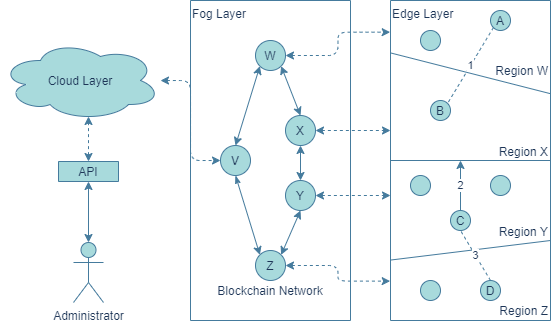

The diagram above was exported from draw.io. Its source (the exported page's mxGraphModel, read from the mxfile embedded in the PNG):
<mxGraphModel dx="981" dy="650" grid="1" gridSize="10" guides="1" tooltips="1" connect="1" arrows="1" fold="1" page="1" pageScale="1" pageWidth="827" pageHeight="1169" background="none" math="0" shadow="0">
  <root>
    <mxCell id="0" />
    <mxCell id="1" parent="0" />
    <mxCell id="LYWHK8Bg9h6XBuOtfYGK-1" value="Cloud Layer" style="ellipse;shape=cloud;whiteSpace=wrap;html=1;rounded=0;sketch=0;strokeColor=#457B9D;fontColor=#1D3557;fillColor=#A8DADC;rotation=0;" vertex="1" parent="1">
      <mxGeometry x="10" y="119" width="160" height="80" as="geometry" />
    </mxCell>
    <mxCell id="LYWHK8Bg9h6XBuOtfYGK-2" value="Administrator" style="shape=umlActor;verticalLabelPosition=bottom;verticalAlign=top;html=1;outlineConnect=0;rounded=0;sketch=0;strokeColor=#457B9D;fillColor=#A8DADC;fontColor=#1D3557;rotation=0;direction=east;" vertex="1" parent="1">
      <mxGeometry x="83" y="321" width="30" height="60" as="geometry" />
    </mxCell>
    <mxCell id="LYWHK8Bg9h6XBuOtfYGK-5" style="edgeStyle=orthogonalEdgeStyle;curved=0;rounded=1;sketch=0;orthogonalLoop=1;jettySize=auto;html=1;strokeColor=#457B9D;fillColor=#A8DADC;fontColor=#1D3557;startArrow=classic;startFill=1;" edge="1" parent="1" source="LYWHK8Bg9h6XBuOtfYGK-3" target="LYWHK8Bg9h6XBuOtfYGK-2">
      <mxGeometry x="135" y="-110" as="geometry" />
    </mxCell>
    <mxCell id="LYWHK8Bg9h6XBuOtfYGK-54" style="edgeStyle=orthogonalEdgeStyle;curved=0;rounded=1;sketch=0;orthogonalLoop=1;jettySize=auto;html=1;dashed=1;startArrow=classic;startFill=1;endArrow=classic;endFill=1;strokeColor=#457B9D;fillColor=#A8DADC;fontColor=#1D3557;entryX=0.55;entryY=0.95;entryDx=0;entryDy=0;entryPerimeter=0;" edge="1" parent="1" source="LYWHK8Bg9h6XBuOtfYGK-3" target="LYWHK8Bg9h6XBuOtfYGK-1">
      <mxGeometry relative="1" as="geometry">
        <mxPoint x="110" y="270" as="targetPoint" />
      </mxGeometry>
    </mxCell>
    <mxCell id="LYWHK8Bg9h6XBuOtfYGK-3" value="API" style="rounded=0;whiteSpace=wrap;html=1;sketch=0;strokeColor=#457B9D;fillColor=#A8DADC;fontColor=#1D3557;horizontal=0;rotation=90;" vertex="1" parent="1">
      <mxGeometry x="88" y="220" width="20" height="60" as="geometry" />
    </mxCell>
    <mxCell id="LYWHK8Bg9h6XBuOtfYGK-7" value="Fog Layer" style="rounded=0;whiteSpace=wrap;html=1;sketch=0;strokeColor=#457B9D;fontColor=#1D3557;fillColor=none;align=left;verticalAlign=top;rotation=0;direction=south;" vertex="1" parent="1">
      <mxGeometry x="200" y="79" width="160" height="320" as="geometry" />
    </mxCell>
    <mxCell id="LYWHK8Bg9h6XBuOtfYGK-9" value="V" style="ellipse;whiteSpace=wrap;html=1;aspect=fixed;rounded=0;sketch=0;strokeColor=#457B9D;fontColor=#1D3557;fillColor=#A8DADC;rotation=0;" vertex="1" parent="1">
      <mxGeometry x="230" y="224" width="30" height="30" as="geometry" />
    </mxCell>
    <mxCell id="LYWHK8Bg9h6XBuOtfYGK-23" style="edgeStyle=orthogonalEdgeStyle;curved=0;rounded=1;sketch=0;orthogonalLoop=1;jettySize=auto;html=1;entryX=0;entryY=0.5;entryDx=0;entryDy=0;startArrow=classic;startFill=1;strokeColor=#457B9D;fillColor=#A8DADC;fontColor=#1D3557;dashed=1;" edge="1" parent="1" source="LYWHK8Bg9h6XBuOtfYGK-1" target="LYWHK8Bg9h6XBuOtfYGK-9">
      <mxGeometry x="135" y="-26" as="geometry" />
    </mxCell>
    <mxCell id="LYWHK8Bg9h6XBuOtfYGK-10" value="Z" style="ellipse;whiteSpace=wrap;html=1;aspect=fixed;rounded=0;sketch=0;strokeColor=#457B9D;fontColor=#1D3557;fillColor=#A8DADC;rotation=0;" vertex="1" parent="1">
      <mxGeometry x="265" y="329" width="30" height="30" as="geometry" />
    </mxCell>
    <mxCell id="LYWHK8Bg9h6XBuOtfYGK-11" value="Y" style="ellipse;whiteSpace=wrap;html=1;aspect=fixed;rounded=0;sketch=0;strokeColor=#457B9D;fontColor=#1D3557;fillColor=#A8DADC;rotation=0;" vertex="1" parent="1">
      <mxGeometry x="295" y="259" width="30" height="30" as="geometry" />
    </mxCell>
    <mxCell id="LYWHK8Bg9h6XBuOtfYGK-12" value="X" style="ellipse;whiteSpace=wrap;html=1;aspect=fixed;rounded=0;sketch=0;strokeColor=#457B9D;fontColor=#1D3557;fillColor=#A8DADC;rotation=0;" vertex="1" parent="1">
      <mxGeometry x="295" y="194" width="30" height="30" as="geometry" />
    </mxCell>
    <mxCell id="LYWHK8Bg9h6XBuOtfYGK-13" value="W" style="ellipse;whiteSpace=wrap;html=1;aspect=fixed;rounded=0;sketch=0;strokeColor=#457B9D;fontColor=#1D3557;fillColor=#A8DADC;rotation=0;" vertex="1" parent="1">
      <mxGeometry x="265" y="119" width="30" height="30" as="geometry" />
    </mxCell>
    <mxCell id="LYWHK8Bg9h6XBuOtfYGK-16" value="" style="endArrow=classicThin;html=1;strokeColor=#457B9D;fillColor=#A8DADC;fontColor=#1D3557;entryX=0.5;entryY=1;entryDx=0;entryDy=0;exitX=0;exitY=0;exitDx=0;exitDy=0;startArrow=classic;startFill=1;endFill=1;" edge="1" parent="1" source="LYWHK8Bg9h6XBuOtfYGK-10" target="LYWHK8Bg9h6XBuOtfYGK-9">
      <mxGeometry x="135" y="-26" width="50" height="50" as="geometry">
        <mxPoint x="272" y="331" as="sourcePoint" />
        <mxPoint x="310" y="189" as="targetPoint" />
      </mxGeometry>
    </mxCell>
    <mxCell id="LYWHK8Bg9h6XBuOtfYGK-17" value="" style="endArrow=classic;html=1;strokeColor=#457B9D;fillColor=#A8DADC;fontColor=#1D3557;entryX=1;entryY=0;entryDx=0;entryDy=0;exitX=0.5;exitY=1;exitDx=0;exitDy=0;endFill=1;startArrow=classic;startFill=1;" edge="1" parent="1" source="LYWHK8Bg9h6XBuOtfYGK-11" target="LYWHK8Bg9h6XBuOtfYGK-10">
      <mxGeometry x="135" y="-26" width="50" height="50" as="geometry">
        <mxPoint x="360" y="239" as="sourcePoint" />
        <mxPoint x="310" y="189" as="targetPoint" />
      </mxGeometry>
    </mxCell>
    <mxCell id="LYWHK8Bg9h6XBuOtfYGK-19" value="" style="endArrow=classic;html=1;strokeColor=#457B9D;fillColor=#A8DADC;fontColor=#1D3557;entryX=0.5;entryY=0;entryDx=0;entryDy=0;exitX=0.5;exitY=1;exitDx=0;exitDy=0;endFill=1;startArrow=classic;startFill=1;" edge="1" parent="1" source="LYWHK8Bg9h6XBuOtfYGK-12" target="LYWHK8Bg9h6XBuOtfYGK-11">
      <mxGeometry x="135" y="-26" width="50" height="50" as="geometry">
        <mxPoint x="329" y="215" as="sourcePoint" />
        <mxPoint x="310" y="259" as="targetPoint" />
      </mxGeometry>
    </mxCell>
    <mxCell id="LYWHK8Bg9h6XBuOtfYGK-20" value="" style="endArrow=classic;html=1;strokeColor=#457B9D;fillColor=#A8DADC;fontColor=#1D3557;entryX=0.5;entryY=0;entryDx=0;entryDy=0;exitX=1;exitY=1;exitDx=0;exitDy=0;endFill=1;startArrow=classic;startFill=1;" edge="1" parent="1" source="LYWHK8Bg9h6XBuOtfYGK-13" target="LYWHK8Bg9h6XBuOtfYGK-12">
      <mxGeometry x="135" y="-26" width="50" height="50" as="geometry">
        <mxPoint x="310" y="149" as="sourcePoint" />
        <mxPoint x="310" y="184" as="targetPoint" />
      </mxGeometry>
    </mxCell>
    <mxCell id="LYWHK8Bg9h6XBuOtfYGK-21" value="" style="endArrow=classic;html=1;strokeColor=#457B9D;fillColor=#A8DADC;fontColor=#1D3557;exitX=0;exitY=1;exitDx=0;exitDy=0;entryX=0.5;entryY=0;entryDx=0;entryDy=0;endFill=1;startArrow=classic;startFill=1;" edge="1" parent="1" source="LYWHK8Bg9h6XBuOtfYGK-13" target="LYWHK8Bg9h6XBuOtfYGK-9">
      <mxGeometry x="135" y="-26" width="50" height="50" as="geometry">
        <mxPoint x="301" y="135" as="sourcePoint" />
        <mxPoint x="320" y="184" as="targetPoint" />
      </mxGeometry>
    </mxCell>
    <mxCell id="LYWHK8Bg9h6XBuOtfYGK-22" value="Blockchain Network" style="text;html=1;strokeColor=none;fillColor=none;align=center;verticalAlign=middle;whiteSpace=wrap;rounded=0;sketch=0;fontColor=#1D3557;rotation=0;" vertex="1" parent="1">
      <mxGeometry x="225" y="359" width="110" height="20" as="geometry" />
    </mxCell>
    <mxCell id="LYWHK8Bg9h6XBuOtfYGK-24" value="Edge Layer" style="rounded=0;whiteSpace=wrap;html=1;sketch=0;strokeColor=#457B9D;fontColor=#1D3557;fillColor=none;align=left;verticalAlign=top;rotation=0;direction=south;" vertex="1" parent="1">
      <mxGeometry x="400" y="79" width="160" height="320" as="geometry" />
    </mxCell>
    <mxCell id="LYWHK8Bg9h6XBuOtfYGK-26" value="" style="endArrow=none;html=1;strokeColor=#457B9D;fillColor=#A8DADC;fontColor=#1D3557;exitX=0.5;exitY=1;exitDx=0;exitDy=0;entryX=0.5;entryY=0;entryDx=0;entryDy=0;" edge="1" parent="1" source="LYWHK8Bg9h6XBuOtfYGK-24" target="LYWHK8Bg9h6XBuOtfYGK-24">
      <mxGeometry x="135" y="-26" width="50" height="50" as="geometry">
        <mxPoint x="450" y="289" as="sourcePoint" />
        <mxPoint x="400" y="239" as="targetPoint" />
      </mxGeometry>
    </mxCell>
    <mxCell id="LYWHK8Bg9h6XBuOtfYGK-27" value="" style="endArrow=none;html=1;strokeColor=#457B9D;fillColor=#A8DADC;fontColor=#1D3557;entryX=0.811;entryY=0.998;entryDx=0;entryDy=0;exitX=0.75;exitY=0;exitDx=0;exitDy=0;entryPerimeter=0;" edge="1" parent="1" source="LYWHK8Bg9h6XBuOtfYGK-24" target="LYWHK8Bg9h6XBuOtfYGK-24">
      <mxGeometry x="135" y="-26" width="50" height="50" as="geometry">
        <mxPoint x="400" y="159" as="sourcePoint" />
        <mxPoint x="350" y="109" as="targetPoint" />
      </mxGeometry>
    </mxCell>
    <mxCell id="LYWHK8Bg9h6XBuOtfYGK-28" value="Region Z" style="text;html=1;strokeColor=none;fillColor=none;align=right;verticalAlign=middle;whiteSpace=wrap;rounded=0;sketch=0;fontColor=#1D3557;rotation=0;" vertex="1" parent="1">
      <mxGeometry x="495" y="379" width="65" height="20" as="geometry" />
    </mxCell>
    <mxCell id="LYWHK8Bg9h6XBuOtfYGK-32" value="" style="ellipse;whiteSpace=wrap;html=1;aspect=fixed;rounded=0;sketch=0;strokeColor=#457B9D;fillColor=#A8DADC;fontColor=#1D3557;rotation=0;" vertex="1" parent="1">
      <mxGeometry x="430" y="359" width="20" height="20" as="geometry" />
    </mxCell>
    <mxCell id="LYWHK8Bg9h6XBuOtfYGK-33" value="D" style="ellipse;whiteSpace=wrap;html=1;aspect=fixed;rounded=0;sketch=0;strokeColor=#457B9D;fillColor=#A8DADC;fontColor=#1D3557;rotation=0;" vertex="1" parent="1">
      <mxGeometry x="490" y="359" width="20" height="20" as="geometry" />
    </mxCell>
    <mxCell id="LYWHK8Bg9h6XBuOtfYGK-34" value="C" style="ellipse;whiteSpace=wrap;html=1;aspect=fixed;rounded=0;sketch=0;strokeColor=#457B9D;fillColor=#A8DADC;fontColor=#1D3557;rotation=0;" vertex="1" parent="1">
      <mxGeometry x="460" y="289" width="20" height="20" as="geometry" />
    </mxCell>
    <mxCell id="LYWHK8Bg9h6XBuOtfYGK-35" value="" style="ellipse;whiteSpace=wrap;html=1;aspect=fixed;rounded=0;sketch=0;strokeColor=#457B9D;fillColor=#A8DADC;fontColor=#1D3557;rotation=0;" vertex="1" parent="1">
      <mxGeometry x="420" y="254" width="20" height="20" as="geometry" />
    </mxCell>
    <mxCell id="LYWHK8Bg9h6XBuOtfYGK-36" value="" style="ellipse;whiteSpace=wrap;html=1;aspect=fixed;rounded=0;sketch=0;strokeColor=#457B9D;fillColor=#A8DADC;fontColor=#1D3557;rotation=0;" vertex="1" parent="1">
      <mxGeometry x="500" y="254" width="20" height="20" as="geometry" />
    </mxCell>
    <mxCell id="LYWHK8Bg9h6XBuOtfYGK-37" value="B" style="ellipse;whiteSpace=wrap;html=1;aspect=fixed;rounded=0;sketch=0;strokeColor=#457B9D;fillColor=#A8DADC;fontColor=#1D3557;rotation=0;" vertex="1" parent="1">
      <mxGeometry x="440" y="179" width="20" height="20" as="geometry" />
    </mxCell>
    <mxCell id="LYWHK8Bg9h6XBuOtfYGK-38" value="" style="ellipse;whiteSpace=wrap;html=1;aspect=fixed;rounded=0;sketch=0;strokeColor=#457B9D;fillColor=#A8DADC;fontColor=#1D3557;rotation=0;" vertex="1" parent="1">
      <mxGeometry x="430" y="109" width="20" height="20" as="geometry" />
    </mxCell>
    <mxCell id="LYWHK8Bg9h6XBuOtfYGK-39" value="A" style="ellipse;whiteSpace=wrap;html=1;aspect=fixed;rounded=0;sketch=0;strokeColor=#457B9D;fillColor=#A8DADC;fontColor=#1D3557;rotation=0;" vertex="1" parent="1">
      <mxGeometry x="500" y="89" width="20" height="20" as="geometry" />
    </mxCell>
    <mxCell id="LYWHK8Bg9h6XBuOtfYGK-41" value="2" style="endArrow=classic;html=1;strokeColor=#457B9D;fillColor=#A8DADC;fontColor=#1D3557;exitX=0.5;exitY=0;exitDx=0;exitDy=0;" edge="1" parent="1" source="LYWHK8Bg9h6XBuOtfYGK-34">
      <mxGeometry x="135" y="-26" width="50" height="50" as="geometry">
        <mxPoint x="390" y="259" as="sourcePoint" />
        <mxPoint x="470" y="239" as="targetPoint" />
      </mxGeometry>
    </mxCell>
    <mxCell id="LYWHK8Bg9h6XBuOtfYGK-42" value="1" style="endArrow=none;dashed=1;html=1;strokeColor=#457B9D;fillColor=#A8DADC;fontColor=#1D3557;entryX=1;entryY=0;entryDx=0;entryDy=0;exitX=0;exitY=1;exitDx=0;exitDy=0;" edge="1" parent="1" source="LYWHK8Bg9h6XBuOtfYGK-39" target="LYWHK8Bg9h6XBuOtfYGK-37">
      <mxGeometry x="135" y="-26" width="50" height="50" as="geometry">
        <mxPoint x="500" y="-131" as="sourcePoint" />
        <mxPoint x="480" y="-61" as="targetPoint" />
      </mxGeometry>
    </mxCell>
    <mxCell id="LYWHK8Bg9h6XBuOtfYGK-43" value="3" style="endArrow=none;dashed=1;html=1;strokeColor=#457B9D;fillColor=#A8DADC;fontColor=#1D3557;exitX=0.5;exitY=0;exitDx=0;exitDy=0;entryX=0.5;entryY=1;entryDx=0;entryDy=0;" edge="1" parent="1" source="LYWHK8Bg9h6XBuOtfYGK-33" target="LYWHK8Bg9h6XBuOtfYGK-34">
      <mxGeometry x="135" y="-26" width="50" height="50" as="geometry">
        <mxPoint x="410" y="169" as="sourcePoint" />
        <mxPoint x="480" y="310" as="targetPoint" />
      </mxGeometry>
    </mxCell>
    <mxCell id="LYWHK8Bg9h6XBuOtfYGK-49" style="edgeStyle=orthogonalEdgeStyle;curved=0;rounded=1;sketch=0;orthogonalLoop=1;jettySize=auto;html=1;startArrow=classic;startFill=1;strokeColor=#457B9D;fillColor=#A8DADC;fontColor=#1D3557;dashed=1;" edge="1" parent="1" source="LYWHK8Bg9h6XBuOtfYGK-11">
      <mxGeometry x="135" y="-26" as="geometry">
        <mxPoint x="335" y="274" as="sourcePoint" />
        <mxPoint x="400" y="274" as="targetPoint" />
      </mxGeometry>
    </mxCell>
    <mxCell id="LYWHK8Bg9h6XBuOtfYGK-51" style="edgeStyle=orthogonalEdgeStyle;curved=0;rounded=1;sketch=0;orthogonalLoop=1;jettySize=auto;html=1;startArrow=classic;startFill=1;strokeColor=#457B9D;fillColor=#A8DADC;fontColor=#1D3557;dashed=1;" edge="1" parent="1" source="LYWHK8Bg9h6XBuOtfYGK-12">
      <mxGeometry x="135" y="-26" as="geometry">
        <mxPoint x="325" y="209" as="sourcePoint" />
        <mxPoint x="400" y="209" as="targetPoint" />
      </mxGeometry>
    </mxCell>
    <mxCell id="LYWHK8Bg9h6XBuOtfYGK-55" style="edgeStyle=orthogonalEdgeStyle;curved=0;rounded=1;sketch=0;orthogonalLoop=1;jettySize=auto;html=1;startArrow=classic;startFill=1;strokeColor=#457B9D;fillColor=#A8DADC;fontColor=#1D3557;dashed=1;entryX=0.877;entryY=1.002;entryDx=0;entryDy=0;entryPerimeter=0;" edge="1" parent="1" source="LYWHK8Bg9h6XBuOtfYGK-10" target="LYWHK8Bg9h6XBuOtfYGK-24">
      <mxGeometry x="105" y="43.66" as="geometry">
        <mxPoint x="295" y="343.65999999999997" as="sourcePoint" />
        <mxPoint x="370" y="343.65999999999997" as="targetPoint" />
      </mxGeometry>
    </mxCell>
    <mxCell id="LYWHK8Bg9h6XBuOtfYGK-56" style="edgeStyle=orthogonalEdgeStyle;curved=0;rounded=1;sketch=0;orthogonalLoop=1;jettySize=auto;html=1;startArrow=classic;startFill=1;strokeColor=#457B9D;fillColor=#A8DADC;fontColor=#1D3557;dashed=1;entryX=0.099;entryY=1.002;entryDx=0;entryDy=0;entryPerimeter=0;" edge="1" parent="1" source="LYWHK8Bg9h6XBuOtfYGK-13" target="LYWHK8Bg9h6XBuOtfYGK-24">
      <mxGeometry x="105" y="-166.34" as="geometry">
        <mxPoint x="295" y="133.66" as="sourcePoint" />
        <mxPoint x="370" y="133.66" as="targetPoint" />
      </mxGeometry>
    </mxCell>
    <mxCell id="LYWHK8Bg9h6XBuOtfYGK-57" value="Region Y" style="text;html=1;strokeColor=none;fillColor=none;align=right;verticalAlign=middle;whiteSpace=wrap;rounded=0;sketch=0;fontColor=#1D3557;rotation=0;" vertex="1" parent="1">
      <mxGeometry x="495" y="300" width="65" height="20" as="geometry" />
    </mxCell>
    <mxCell id="LYWHK8Bg9h6XBuOtfYGK-58" value="Region X" style="text;html=1;strokeColor=none;fillColor=none;align=right;verticalAlign=middle;whiteSpace=wrap;rounded=0;sketch=0;fontColor=#1D3557;rotation=0;" vertex="1" parent="1">
      <mxGeometry x="495" y="220" width="65" height="20" as="geometry" />
    </mxCell>
    <mxCell id="LYWHK8Bg9h6XBuOtfYGK-59" value="Region W" style="text;html=1;strokeColor=none;fillColor=none;align=right;verticalAlign=middle;whiteSpace=wrap;rounded=0;sketch=0;fontColor=#1D3557;rotation=0;" vertex="1" parent="1">
      <mxGeometry x="495" y="139" width="65" height="20" as="geometry" />
    </mxCell>
    <mxCell id="LYWHK8Bg9h6XBuOtfYGK-60" value="" style="endArrow=none;html=1;strokeColor=#457B9D;fillColor=#A8DADC;fontColor=#1D3557;exitX=0.164;exitY=0.998;exitDx=0;exitDy=0;entryX=0.291;entryY=0.002;entryDx=0;entryDy=0;exitPerimeter=0;entryPerimeter=0;" edge="1" parent="1" source="LYWHK8Bg9h6XBuOtfYGK-24" target="LYWHK8Bg9h6XBuOtfYGK-24">
      <mxGeometry x="135" y="-106" width="50" height="50" as="geometry">
        <mxPoint x="400" y="159" as="sourcePoint" />
        <mxPoint x="560" y="159" as="targetPoint" />
      </mxGeometry>
    </mxCell>
  </root>
</mxGraphModel>